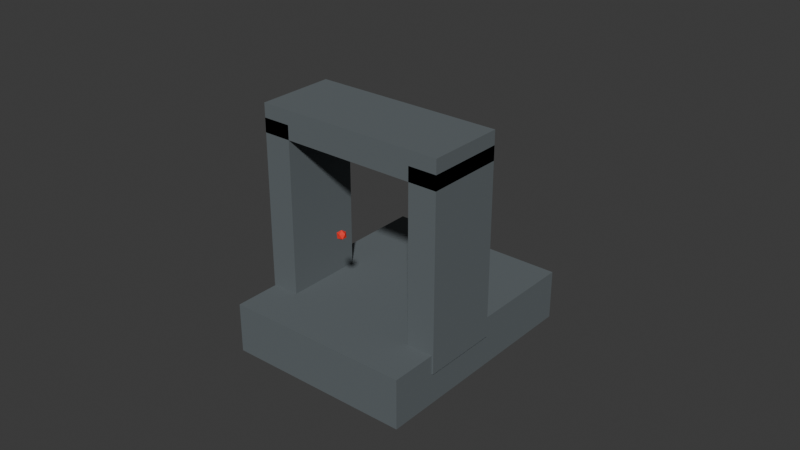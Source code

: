 # Source: RedDotSight.blend  (saved by Blender 5.2.44; exported with 4.5.12 LTS)
import bpy
from mathutils import Matrix  # noqa: F401  (used for matrix-valued properties, if any)

bpy.ops.wm.read_factory_settings(use_empty=True)
scene = bpy.context.scene
scene.name = 'Scene'

# ---- collections
col_collection = bpy.data.collections.new('Collection'); scene.collection.children.link(col_collection)

# ---- materials (node trees are filled in below, after node groups)
mat_attachmentmetal = bpy.data.materials.new('AttachmentMetal')
mat_attachmentmetal.diffuse_color = (0.12, 0.14, 0.15, 1.0)
mat_sightreticle = bpy.data.materials.new('SightReticle')
mat_sightreticle.diffuse_color = (0.95, 0.035, 0.02, 1.0)

# ---- material node trees
mat_attachmentmetal.use_nodes = True; mat_attachmentmetal.node_tree.nodes.clear()
_N = mat_attachmentmetal.node_tree.nodes; _L = mat_attachmentmetal.node_tree.links
n0 = _N.new('ShaderNodeBsdfPrincipled'); n0.name = '原理化 BSDF'; n0.location = (-200, 100)
n0.inputs[0].default_value = (0.12, 0.14, 0.15, 1.0)
n0.inputs[2].default_value = 0.78
n0.inputs[10].default_value = 0.005
n1 = _N.new('ShaderNodeOutputMaterial'); n1.name = '材质输出'; n1.location = (200, 100)
_L.new(n0.outputs[0], n1.inputs[0])
n1.is_active_output = True
mat_sightreticle.use_nodes = True; mat_sightreticle.node_tree.nodes.clear()
_N = mat_sightreticle.node_tree.nodes; _L = mat_sightreticle.node_tree.links
n0 = _N.new('ShaderNodeBsdfPrincipled'); n0.name = '原理化 BSDF'; n0.location = (-200, 100)
n0.inputs[0].default_value = (0.95, 0.035, 0.02, 1.0)
n0.inputs[2].default_value = 0.78
n0.inputs[10].default_value = 0.005
n1 = _N.new('ShaderNodeOutputMaterial'); n1.name = '材质输出'; n1.location = (200, 100)
_L.new(n0.outputs[0], n1.inputs[0])
n1.is_active_output = True

# ---- world
world_world = bpy.data.worlds.new('World'); scene.world = world_world
world_world.use_nodes = True; world_world.node_tree.nodes.clear()
_N = world_world.node_tree.nodes; _L = world_world.node_tree.links
n0 = _N.new('ShaderNodeOutputWorld'); n0.name = 'World Output'; n0.location = (200, 100)
n1 = _N.new('ShaderNodeBackground'); n1.name = 'Background'; n1.location = (-200, 100)
n1.inputs[0].default_value = (0.05088, 0.05088, 0.05088, 1.0)
_L.new(n1.outputs[0], n0.inputs[0])
n0.is_active_output = True
world_world.color = (0.05088, 0.05088, 0.05088)
world_world.sun_shadow_jitter_overblur = 0.0

# ---- meshes
me_railclamp = bpy.data.meshes.new('RailClamp')
me_railclamp.from_pydata([(-0.03, -0.0375, 0.0), (0.03, -0.0375, 0.0), (0.03, 0.0375, 0.0), (-0.03, 0.0375, 0.0), (-0.03, -0.0375, 0.016), (0.03, -0.0375, 0.016), (0.03, 0.0375, 0.016), (-0.03, 0.0375, 0.016)], [], [(0, 3, 2, 1), (4, 5, 6, 7), (0, 1, 5, 4), (1, 2, 6, 5), (2, 3, 7, 6), (3, 0, 4, 7)])
me_railclamp.materials.append(mat_attachmentmetal)
me_railclamp.update()
me_sightpost = bpy.data.meshes.new('SightPost')
me_sightpost.from_pydata([(-0.0305, -0.0225, 0.01), (-0.0215, -0.0225, 0.01), (-0.0215, 0.0025, 0.01), (-0.0305, 0.0025, 0.01), (-0.0305, -0.0225, 0.07), (-0.0215, -0.0225, 0.07), (-0.0215, 0.0025, 0.07), (-0.0305, 0.0025, 0.07)], [], [(0, 3, 2, 1), (4, 5, 6, 7), (0, 1, 5, 4), (1, 2, 6, 5), (2, 3, 7, 6), (3, 0, 4, 7)])
me_sightpost.materials.append(mat_attachmentmetal)
me_sightpost.update()
me_sightpost_001 = bpy.data.meshes.new('SightPost.001')
me_sightpost_001.from_pydata([(0.0215, -0.0225, 0.01), (0.0305, -0.0225, 0.01), (0.0305, 0.0025, 0.01), (0.0215, 0.0025, 0.01), (0.0215, -0.0225, 0.07), (0.0305, -0.0225, 0.07), (0.0305, 0.0025, 0.07), (0.0215, 0.0025, 0.07)], [], [(0, 3, 2, 1), (4, 5, 6, 7), (0, 1, 5, 4), (1, 2, 6, 5), (2, 3, 7, 6), (3, 0, 4, 7)])
me_sightpost_001.materials.append(mat_attachmentmetal)
me_sightpost_001.update()
me_sighttop = bpy.data.meshes.new('SightTop')
me_sighttop.from_pydata([(-0.0305, -0.0225, 0.0655), (0.0305, -0.0225, 0.0655), (0.0305, 0.0025, 0.0655), (-0.0305, 0.0025, 0.0655), (-0.0305, -0.0225, 0.0745), (0.0305, -0.0225, 0.0745), (0.0305, 0.0025, 0.0745), (-0.0305, 0.0025, 0.0745)], [], [(0, 3, 2, 1), (4, 5, 6, 7), (0, 1, 5, 4), (1, 2, 6, 5), (2, 3, 7, 6), (3, 0, 4, 7)])
me_sighttop.materials.append(mat_attachmentmetal)
me_sighttop.update()
me_reddot = bpy.data.meshes.new('RedDot')
me_reddot.from_pydata([(0.0, 0.0, -0.0015), (0.001085, -0.0007886, -0.0006708), (-0.0004146, -0.001276, -0.0006708), (-0.001342, 0.0, -0.0006708), (-0.0004146, 0.001276, -0.0006708), (0.001085, 0.0007886, -0.0006708), (0.0004146, -0.001276, 0.0006708), (-0.001085, -0.0007886, 0.0006708), (-0.001085, 0.0007886, 0.0006708), (0.0004146, 0.001276, 0.0006708), (0.001342, 0.0, 0.0006708), (0.0, 0.0, 0.0015)], [], [(0, 1, 2), (1, 0, 5), (0, 2, 3), (0, 3, 4), (0, 4, 5), (1, 5, 10), (2, 1, 6), (3, 2, 7), (4, 3, 8), (5, 4, 9), (1, 10, 6), (2, 6, 7), (3, 7, 8), (4, 8, 9), (5, 9, 10), (6, 10, 11), (7, 6, 11), (8, 7, 11), (9, 8, 11), (10, 9, 11)])
_uv = me_reddot.uv_layers.new(name='UV贴图')
_uv.uv.foreach_set('vector', [0.1818, 0.0, 0.2727, 0.1575, 0.09091, 0.1575, 0.2727, 0.1575, 0.3636, 0.0, 0.4545, 0.1575, 0.9091, 0.0, 1.0, 0.1575, 0.8182, 0.1575, 0.7273, 0.0, 0.8182, 0.1575, 0.6364, 0.1575, 0.5455, 0.0, 0.6364, 0.1575, 0.4545, 0.1575, 0.2727, 0.1575, 0.4545, 0.1575, 0.3636, 0.3149, 0.09091, 0.1575, 0.2727, 0.1575, 0.1818, 0.3149, 0.8182, 0.1575, 1.0, 0.1575, 0.9091, 0.3149, 0.6364, 0.1575, 0.8182, 0.1575, 0.7273, 0.3149, 0.4545, 0.1575, 0.6364, 0.1575, 0.5455, 0.3149, 0.2727, 0.1575, 0.3636, 0.3149, 0.1818, 0.3149, 0.09091, 0.1575, 0.1818, 0.3149, 0.0, 0.3149, 0.8182, 0.1575, 0.9091, 0.3149, 0.7273, 0.3149, 0.6364, 0.1575, 0.7273, 0.3149, 0.5455, 0.3149, 0.4545, 0.1575, 0.5455, 0.3149, 0.3636, 0.3149, 0.1818, 0.3149, 0.3636, 0.3149, 0.2727, 0.4724, 0.0, 0.3149, 0.1818, 0.3149, 0.09091, 0.4724, 0.7273, 0.3149, 0.9091, 0.3149, 0.8182, 0.4724, 0.5455, 0.3149, 0.7273, 0.3149, 0.6364, 0.4724, 0.3636, 0.3149, 0.5455, 0.3149, 0.4545, 0.4724])
me_reddot.materials.append(mat_sightreticle)
me_reddot.update()

# ---- objects
ob_reddotsight = bpy.data.objects.new('RedDotSight', None)
ob_railclamp = bpy.data.objects.new('RailClamp', me_railclamp)
ob_sightpost = bpy.data.objects.new('SightPost', me_sightpost)
ob_sightpost_001 = bpy.data.objects.new('SightPost.001', me_sightpost_001)
ob_sighttop = bpy.data.objects.new('SightTop', me_sighttop)
ob_aim = bpy.data.objects.new('Aim', None)
ob_forward = bpy.data.objects.new('Forward', None)
ob_grip = bpy.data.objects.new('Grip', None)
ob_reddot = bpy.data.objects.new('RedDot', me_reddot)

# ---- transforms, parenting, visibility, modifiers, constraints
ob_reddotsight.location = (0.0, 0.0, 0.0)
ob_railclamp.parent = ob_reddotsight
ob_railclamp.location = (0.0, 0.0, 0.0)
ob_sightpost.parent = ob_reddotsight
ob_sightpost.location = (0.0, 0.0, 0.0)
ob_sightpost_001.parent = ob_reddotsight
ob_sightpost_001.location = (0.0, 0.0, 0.0)
ob_sighttop.parent = ob_reddotsight
ob_sighttop.location = (0.0, 0.0, 0.0)
ob_aim.parent = ob_reddotsight
ob_aim.location = (0.0, 0.0, 0.044)
ob_forward.parent = ob_reddotsight
ob_forward.location = (0.0, -0.08, 0.044)
ob_grip.parent = ob_reddotsight
ob_grip.location = (0.0, 0.0, 0.0)
ob_reddot.parent = ob_reddotsight
ob_reddot.location = (0.0, -0.025, 0.044)

# ---- collection membership
scene.collection.objects.link(ob_reddotsight)
scene.collection.objects.link(ob_railclamp)
scene.collection.objects.link(ob_sightpost)
scene.collection.objects.link(ob_sightpost_001)
scene.collection.objects.link(ob_sighttop)
scene.collection.objects.link(ob_aim)
scene.collection.objects.link(ob_forward)
scene.collection.objects.link(ob_grip)
col_collection.objects.link(ob_reddot)

# ---- scene / render settings (as saved in the file)
scene.frame_start = 1; scene.frame_end = 250; scene.frame_set(1)
scene.render.engine = 'BLENDER_EEVEE_NEXT'
scene.render.bake_bias = 0.0
scene.render.bake_samples = 0
scene.render.compositor_device = 'GPU'
scene.eevee.use_volume_custom_range = False
scene.eevee.fast_gi_thickness_near = 0.1
scene.eevee.fast_gi_thickness_far = 0.0
scene.eevee.ray_tracing_options.screen_trace_thickness = 0.1
bpy.context.view_layer.update()

# ---- added for rendering (the .blend has no active camera and no usable light): camera, sun
cam_auto = bpy.data.cameras.new('AutoCamera')
cam_auto.lens = 50.0
cam_auto.sensor_width = 36.0
cam_auto.clip_end = 1000.0
ob_auto_camera = bpy.data.objects.new('AutoCamera', cam_auto)
scene.collection.objects.link(ob_auto_camera)
ob_auto_camera.location = (0.185045, -0.222054, 0.185286)
ob_auto_camera.rotation_euler = (1.09748, -7.21219e-08, 0.694738)
scene.camera = ob_auto_camera
light_auto_sun = bpy.data.lights.new('AutoSun', 'SUN')
light_auto_sun.energy = 3.0
light_auto_sun.angle = 0.0523599
ob_auto_sun = bpy.data.objects.new('AutoSun', light_auto_sun)
scene.collection.objects.link(ob_auto_sun)
ob_auto_sun.rotation_euler = (0.872665, 0.174533, 0.523599)
bpy.context.view_layer.update()
